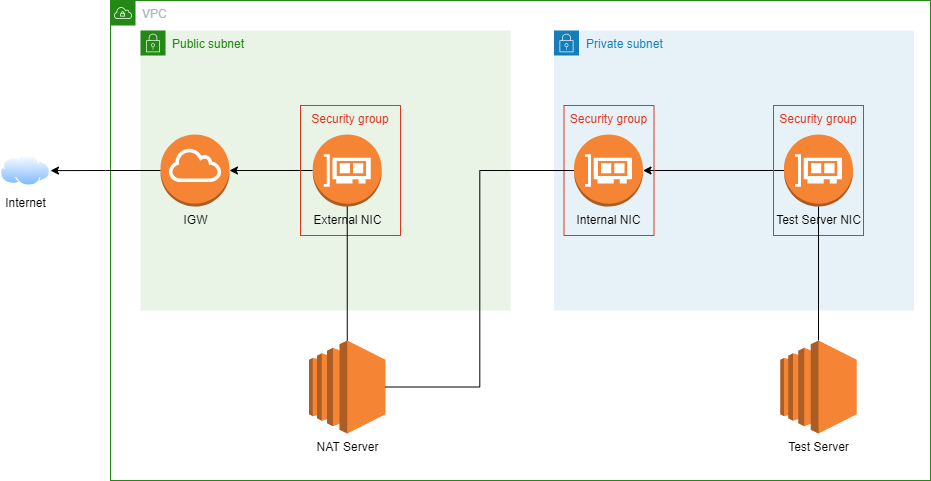

The diagram above was exported from draw.io. Its source (the exported page's mxGraphModel, read from the mxfile embedded in the PNG):
<mxGraphModel dx="2062" dy="1225" grid="1" gridSize="10" guides="1" tooltips="1" connect="1" arrows="1" fold="1" page="1" pageScale="1" pageWidth="850" pageHeight="1100" background="none" math="0" shadow="0">
  <root>
    <mxCell id="0" />
    <mxCell id="1" parent="0" />
    <mxCell id="bQO719bf-D000uxFBi10-3" value="VPC" style="points=[[0,0],[0.25,0],[0.5,0],[0.75,0],[1,0],[1,0.25],[1,0.5],[1,0.75],[1,1],[0.75,1],[0.5,1],[0.25,1],[0,1],[0,0.75],[0,0.5],[0,0.25]];outlineConnect=0;gradientColor=none;html=1;whiteSpace=wrap;fontSize=12;fontStyle=0;container=1;pointerEvents=0;collapsible=0;recursiveResize=0;shape=mxgraph.aws4.group;grIcon=mxgraph.aws4.group_vpc;strokeColor=#248814;fillColor=none;verticalAlign=top;align=left;spacingLeft=30;fontColor=#AAB7B8;dashed=0;" vertex="1" parent="1">
      <mxGeometry x="820" y="170" width="820" height="480" as="geometry" />
    </mxCell>
    <mxCell id="bQO719bf-D000uxFBi10-5" value="Private subnet" style="points=[[0,0],[0.25,0],[0.5,0],[0.75,0],[1,0],[1,0.25],[1,0.5],[1,0.75],[1,1],[0.75,1],[0.5,1],[0.25,1],[0,1],[0,0.75],[0,0.5],[0,0.25]];outlineConnect=0;gradientColor=none;html=1;whiteSpace=wrap;fontSize=12;fontStyle=0;container=1;pointerEvents=0;collapsible=0;recursiveResize=0;shape=mxgraph.aws4.group;grIcon=mxgraph.aws4.group_security_group;grStroke=0;strokeColor=#147EBA;fillColor=#E6F2F8;verticalAlign=top;align=left;spacingLeft=30;fontColor=#147EBA;dashed=0;" vertex="1" parent="bQO719bf-D000uxFBi10-3">
      <mxGeometry x="443.5" y="30" width="360" height="280" as="geometry" />
    </mxCell>
    <mxCell id="bQO719bf-D000uxFBi10-18" style="edgeStyle=orthogonalEdgeStyle;rounded=0;orthogonalLoop=1;jettySize=auto;html=1;exitX=0;exitY=0.5;exitDx=0;exitDy=0;exitPerimeter=0;" edge="1" parent="bQO719bf-D000uxFBi10-5" source="bQO719bf-D000uxFBi10-7" target="bQO719bf-D000uxFBi10-6">
      <mxGeometry relative="1" as="geometry" />
    </mxCell>
    <mxCell id="bQO719bf-D000uxFBi10-7" value="Test Server NIC" style="outlineConnect=0;dashed=0;verticalLabelPosition=bottom;verticalAlign=top;align=center;html=1;shape=mxgraph.aws3.elastic_network_interface;fillColor=#F58534;gradientColor=none;" vertex="1" parent="bQO719bf-D000uxFBi10-5">
      <mxGeometry x="230" y="104" width="69" height="72" as="geometry" />
    </mxCell>
    <mxCell id="bQO719bf-D000uxFBi10-6" value="Internal NIC" style="outlineConnect=0;dashed=0;verticalLabelPosition=bottom;verticalAlign=top;align=center;html=1;shape=mxgraph.aws3.elastic_network_interface;fillColor=#F58534;gradientColor=none;" vertex="1" parent="bQO719bf-D000uxFBi10-5">
      <mxGeometry x="20" y="104" width="69" height="72" as="geometry" />
    </mxCell>
    <mxCell id="bQO719bf-D000uxFBi10-20" value="Security group" style="fillColor=none;strokeColor=#DD3522;verticalAlign=top;fontStyle=0;fontColor=#DD3522;" vertex="1" parent="bQO719bf-D000uxFBi10-5">
      <mxGeometry x="10" y="75" width="90" height="130" as="geometry" />
    </mxCell>
    <mxCell id="bQO719bf-D000uxFBi10-21" value="Security group" style="fillColor=none;strokeColor=#DD3522;verticalAlign=top;fontStyle=0;fontColor=#DD3522;" vertex="1" parent="bQO719bf-D000uxFBi10-5">
      <mxGeometry x="219.5" y="75" width="90" height="130" as="geometry" />
    </mxCell>
    <mxCell id="bQO719bf-D000uxFBi10-4" value="Public subnet" style="points=[[0,0],[0.25,0],[0.5,0],[0.75,0],[1,0],[1,0.25],[1,0.5],[1,0.75],[1,1],[0.75,1],[0.5,1],[0.25,1],[0,1],[0,0.75],[0,0.5],[0,0.25]];outlineConnect=0;gradientColor=none;html=1;whiteSpace=wrap;fontSize=12;fontStyle=0;container=1;pointerEvents=0;collapsible=0;recursiveResize=0;shape=mxgraph.aws4.group;grIcon=mxgraph.aws4.group_security_group;grStroke=0;strokeColor=#248814;fillColor=#E9F3E6;verticalAlign=top;align=left;spacingLeft=30;fontColor=#248814;dashed=0;" vertex="1" parent="bQO719bf-D000uxFBi10-3">
      <mxGeometry x="30" y="30" width="370" height="280" as="geometry" />
    </mxCell>
    <mxCell id="bQO719bf-D000uxFBi10-15" style="edgeStyle=orthogonalEdgeStyle;rounded=0;orthogonalLoop=1;jettySize=auto;html=1;exitX=0;exitY=0.5;exitDx=0;exitDy=0;exitPerimeter=0;entryX=1;entryY=0.5;entryDx=0;entryDy=0;entryPerimeter=0;" edge="1" parent="bQO719bf-D000uxFBi10-4" source="bQO719bf-D000uxFBi10-8" target="bQO719bf-D000uxFBi10-14">
      <mxGeometry relative="1" as="geometry" />
    </mxCell>
    <mxCell id="bQO719bf-D000uxFBi10-8" value="External NIC" style="outlineConnect=0;dashed=0;verticalLabelPosition=bottom;verticalAlign=top;align=center;html=1;shape=mxgraph.aws3.elastic_network_interface;fillColor=#F58534;gradientColor=none;" vertex="1" parent="bQO719bf-D000uxFBi10-4">
      <mxGeometry x="172.25" y="104" width="69" height="72" as="geometry" />
    </mxCell>
    <mxCell id="bQO719bf-D000uxFBi10-14" value="IGW" style="outlineConnect=0;dashed=0;verticalLabelPosition=bottom;verticalAlign=top;align=center;html=1;shape=mxgraph.aws3.internet_gateway;fillColor=#F58534;gradientColor=none;" vertex="1" parent="bQO719bf-D000uxFBi10-4">
      <mxGeometry x="20" y="104" width="69" height="72" as="geometry" />
    </mxCell>
    <mxCell id="bQO719bf-D000uxFBi10-19" value="Security group" style="fillColor=none;strokeColor=#DD3522;verticalAlign=top;fontStyle=0;fontColor=#DD3522;" vertex="1" parent="bQO719bf-D000uxFBi10-4">
      <mxGeometry x="160" y="75" width="100" height="130" as="geometry" />
    </mxCell>
    <mxCell id="bQO719bf-D000uxFBi10-1" value="NAT Server" style="outlineConnect=0;dashed=0;verticalLabelPosition=bottom;verticalAlign=top;align=center;html=1;shape=mxgraph.aws3.ec2;fillColor=#F58534;gradientColor=none;" vertex="1" parent="bQO719bf-D000uxFBi10-3">
      <mxGeometry x="198.5" y="340" width="76.5" height="93" as="geometry" />
    </mxCell>
    <mxCell id="bQO719bf-D000uxFBi10-2" value="Test Server" style="outlineConnect=0;dashed=0;verticalLabelPosition=bottom;verticalAlign=top;align=center;html=1;shape=mxgraph.aws3.ec2;fillColor=#F58534;gradientColor=none;" vertex="1" parent="bQO719bf-D000uxFBi10-3">
      <mxGeometry x="669.75" y="340" width="76.5" height="93" as="geometry" />
    </mxCell>
    <mxCell id="bQO719bf-D000uxFBi10-10" value="" style="endArrow=none;html=1;rounded=0;entryX=0.5;entryY=1;entryDx=0;entryDy=0;entryPerimeter=0;exitX=0.5;exitY=0;exitDx=0;exitDy=0;exitPerimeter=0;" edge="1" parent="bQO719bf-D000uxFBi10-3" source="bQO719bf-D000uxFBi10-2" target="bQO719bf-D000uxFBi10-7">
      <mxGeometry width="50" height="50" relative="1" as="geometry">
        <mxPoint x="53.5" y="470" as="sourcePoint" />
        <mxPoint x="103.5" y="420" as="targetPoint" />
      </mxGeometry>
    </mxCell>
    <mxCell id="bQO719bf-D000uxFBi10-11" value="" style="endArrow=none;html=1;rounded=0;entryX=0.5;entryY=1;entryDx=0;entryDy=0;entryPerimeter=0;exitX=0.5;exitY=0;exitDx=0;exitDy=0;exitPerimeter=0;" edge="1" parent="bQO719bf-D000uxFBi10-3" source="bQO719bf-D000uxFBi10-1" target="bQO719bf-D000uxFBi10-8">
      <mxGeometry width="50" height="50" relative="1" as="geometry">
        <mxPoint x="718" y="350" as="sourcePoint" />
        <mxPoint x="718" y="216" as="targetPoint" />
      </mxGeometry>
    </mxCell>
    <mxCell id="bQO719bf-D000uxFBi10-12" value="" style="endArrow=none;html=1;rounded=0;entryX=0;entryY=0.5;entryDx=0;entryDy=0;entryPerimeter=0;exitX=1;exitY=0.5;exitDx=0;exitDy=0;exitPerimeter=0;edgeStyle=orthogonalEdgeStyle;" edge="1" parent="bQO719bf-D000uxFBi10-3" source="bQO719bf-D000uxFBi10-1" target="bQO719bf-D000uxFBi10-6">
      <mxGeometry width="50" height="50" relative="1" as="geometry">
        <mxPoint x="246.75" y="350" as="sourcePoint" />
        <mxPoint x="246.75" y="216" as="targetPoint" />
      </mxGeometry>
    </mxCell>
    <mxCell id="bQO719bf-D000uxFBi10-16" value="Internet" style="aspect=fixed;perimeter=ellipsePerimeter;html=1;align=center;shadow=0;dashed=0;spacingTop=3;image;image=img/lib/active_directory/internet_cloud.svg;" vertex="1" parent="1">
      <mxGeometry x="710" y="324.25" width="50" height="31.5" as="geometry" />
    </mxCell>
    <mxCell id="bQO719bf-D000uxFBi10-17" style="edgeStyle=orthogonalEdgeStyle;rounded=0;orthogonalLoop=1;jettySize=auto;html=1;exitX=0;exitY=0.5;exitDx=0;exitDy=0;exitPerimeter=0;" edge="1" parent="1" source="bQO719bf-D000uxFBi10-14" target="bQO719bf-D000uxFBi10-16">
      <mxGeometry relative="1" as="geometry" />
    </mxCell>
  </root>
</mxGraphModel>